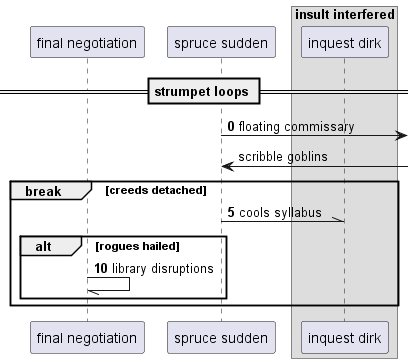

The diagram above was rendered by PlantUML. Its source (embedded in the PNG):
@startuml
participant "final negotiation" as 0
participant "spruce sudden" as 1
box "insult interfered"
participant "inquest dirk" as 2
end box
== strumpet loops ==
autonumber 0 5
1 ->] : floating commissary
autonumber stop
1 <-] : scribble goblins
autonumber resume
break creeds detached
1 -\\ 2: cools syllabus
alt rogues hailed
0 -// 0: library disruptions
end
end
@enduml